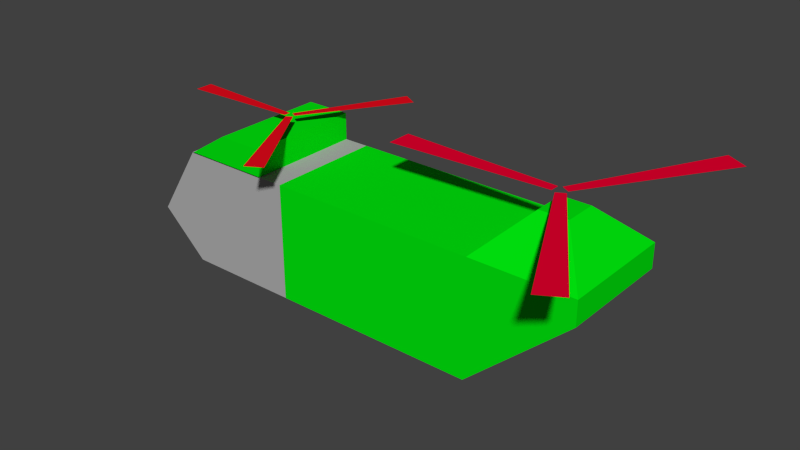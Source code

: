 # Source: enigma_helicopter_v2_tri.blend  (saved by Blender 2.71.0; exported with 4.5.12 LTS)
import bpy
from mathutils import Matrix  # noqa: F401  (used for matrix-valued properties, if any)

bpy.ops.wm.read_factory_settings(use_empty=True)
scene = bpy.context.scene
scene.name = 'Scene'

# ---- collections
col_collection_1 = bpy.data.collections.new('Collection 1'); scene.collection.children.link(col_collection_1)
col_collection_5 = bpy.data.collections.new('Collection 5'); scene.collection.children.link(col_collection_5)

# ---- materials (node trees are filled in below, after node groups)
mat_material_004 = bpy.data.materials.new('Material.004')
mat_material_004.alpha_threshold = 0.0
mat_material_004.use_transparent_shadow = False
mat_material_004.diffuse_color = (0.8, 0.0, 0.02842, 1.0)
mat_material_004.roughness = 0.5
mat_material_004.line_color = (0.0, 0.0, 0.0, 1.0)
mat_material_003 = bpy.data.materials.new('Material.003')
mat_material_003.alpha_threshold = 0.0
mat_material_003.use_transparent_shadow = False
mat_material_003.diffuse_color = (0.8, 0.003525, 0.01244, 1.0)
mat_material_003.roughness = 0.5
mat_material_003.line_color = (0.0, 0.0, 0.0, 1.0)
mat_material = bpy.data.materials.new('Material')
mat_material.alpha_threshold = 0.0
mat_material.use_transparent_shadow = False
mat_material.diffuse_color = (0.0, 0.8, 0.004766, 1.0)
mat_material.roughness = 0.5
mat_material.line_color = (0.0, 0.0, 0.0, 1.0)
mat_material_001 = bpy.data.materials.new('Material.001')
mat_material_001.alpha_threshold = 0.0
mat_material_001.use_transparent_shadow = False
mat_material_001.diffuse_color = (0.4292, 0.4292, 0.4292, 1.0)
mat_material_001.roughness = 0.5
mat_material_001.line_color = (0.0, 0.0, 0.0, 1.0)

# ---- material node trees

# ---- world
world_world = bpy.data.worlds.new('World'); scene.world = world_world
world_world.color = (0.05088, 0.05088, 0.05088)
world_world.use_sun_shadow = False
world_world.sun_shadow_jitter_overblur = 0.0
world_world.cycles.sampling_method = 'MANUAL'
world_world.cycles.sample_map_resolution = 256

# ---- meshes
me_cube_003 = bpy.data.meshes.new('Cube.003')
me_cube_003.from_pydata([(4.122, 0.1369, 1.7), (4.227, 0.07686, 1.7), (5.038, 1.918, 1.7), (5.311, 1.76, 1.7), (5.046, -1.803, 1.7), (5.319, -1.646, 1.7), (4.131, -0.02226, 1.7), (4.235, 0.03782, 1.7), (2.081, 0.2188, 1.7), (2.081, -0.09592, 1.7), (4.081, 0.1215, 1.7), (4.081, 0.001372, 1.7)], [], [(0, 1, 3), (7, 6, 4), (10, 8, 9), (2, 0, 3), (5, 7, 4), (11, 10, 9)])
me_cube_003.materials.append(mat_material_004)
me_cube_003.use_remesh_preserve_volume = False
me_cube_003.use_remesh_preserve_attributes = False
me_cube_003.use_mirror_vertex_groups = False
me_cube_003.update()
me_cube_002 = bpy.data.meshes.new('Cube.002')
me_cube_002.from_pydata([(0.9193, 1.714, 1.526), (0.6467, 1.872, 1.526), (-0.165, 0.03079, 1.526), (-0.269, 0.09087, 1.526), (0.6549, -1.849, 1.526), (0.9275, -1.692, 1.526), (-0.2608, -0.06832, 1.526), (-0.1568, -0.008248, 1.526), (-2.31, 0.1727, 1.526), (-2.31, -0.142, 1.526), (-0.31, 0.07545, 1.526), (-0.31, -0.0447, 1.526)], [], [(3, 2, 0, 1), (7, 6, 4, 5), (11, 10, 8, 9)])
me_cube_002.materials.append(mat_material_003)
me_cube_002.use_remesh_preserve_volume = False
me_cube_002.use_remesh_preserve_attributes = False
me_cube_002.use_mirror_vertex_groups = False
me_cube_002.update()
me_cube = bpy.data.meshes.new('Cube')
me_cube.from_pydata([(-0.967, -1.0, -1.0), (-0.967, 1.0, -1.0), (2.58, 1.0, -1.0), (2.58, -1.0, -1.0), (-0.967, -1.0, 1.0), (-0.967, 1.0, 1.0), (2.58, 1.0, 1.0), (2.58, -1.0, 1.0), (-2.965, -1.0, -1.0), (-2.965, 1.0, -1.0), (-0.9653, 1.0, -1.0), (-0.9653, -1.0, -1.0), (-2.965, -1.0, 1.0), (-2.965, 1.0, 1.0), (-0.9653, 1.0, 1.0), (-0.9653, -1.0, 1.0), (-3.776, -1.0, -0.2497), (-3.776, 1.0, -0.2497), (-0.9653, 1.0, -0.2497), (-0.9653, -1.0, -0.2497), (-2.966, -1.0, 0.9865), (-2.966, 1.0, 0.9865), (-1.406, 1.0, 0.9865), (-1.406, -1.0, 0.9865), (-2.207, -1.0, 1.467), (-2.207, 1.0, 1.467), (-1.406, 1.0, 1.467), (-1.406, -1.0, 1.467), (4.334, 1.0, 0.5879), (4.334, -1.0, 0.5879), (4.334, 1.0, 1.0), (4.334, -1.0, 1.0), (3.211, 0.2798, 1.638), (3.211, -0.2798, 1.638), (3.702, 0.2798, 1.638), (3.702, -0.2798, 1.638)], [], [(4, 5, 1, 0), (5, 6, 2, 1), (3, 2, 28, 29), (7, 4, 0, 3), (0, 1, 2, 3), (7, 6, 5, 4), (16, 17, 9, 8), (17, 18, 10, 9), (18, 19, 11, 10), (19, 16, 8, 11), (8, 9, 10, 11), (15, 14, 13, 12), (12, 13, 17, 16), (13, 14, 18, 17), (14, 15, 19, 18), (15, 12, 16, 19), (24, 25, 21, 20), (25, 26, 22, 21), (26, 27, 23, 22), (27, 24, 20, 23), (20, 21, 22, 23), (27, 26, 25, 24), (30, 31, 29, 28), (7, 3, 29, 31), (30, 6, 32, 34), (2, 6, 30, 28), (32, 33, 35, 34), (7, 31, 35, 33), (31, 30, 34, 35), (6, 7, 33, 32)])
me_cube.polygons.foreach_set('material_index', [0, 0, 0, 0, 0, 0, 1, 1, 0, 1, 1, 1, 1, 1, 0, 1, 0, 0, 0, 0, 0, 0, 0, 0, 0, 0, 0, 0, 0, 0])
me_cube.materials.append(mat_material)
me_cube.materials.append(mat_material_001)
me_cube.use_remesh_preserve_volume = False
me_cube.use_remesh_preserve_attributes = False
me_cube.use_mirror_vertex_groups = False
me_cube.update()

# ---- objects
ob_cube_002 = bpy.data.objects.new('Cube.002', me_cube_003)
ob_cube_001 = bpy.data.objects.new('Cube.001', me_cube_002)
ob_cube = bpy.data.objects.new('Cube', me_cube)

# ---- transforms, parenting, visibility, modifiers, constraints
ob_cube_002.location = (-2.258, -0.07334, -0.4397)
ob_cube_002.scale = (1.356, 1.356, 1.356)
ob_cube_002.lineart.crease_threshold = 0.0
ob_cube_001.location = (-1.463, 0.0, 0.1283)
ob_cube_001.lineart.crease_threshold = 0.0
_m = ob_cube_001.modifiers.new('Triangulate', 'TRIANGULATE')
ob_cube.location = (0.0, 0.0, 0.0)
ob_cube.lineart.crease_threshold = 0.0
_m = ob_cube.modifiers.new('Triangulate', 'TRIANGULATE')

# ---- collection membership
col_collection_1.objects.link(ob_cube_002)
col_collection_1.objects.link(ob_cube_001)
col_collection_5.objects.link(ob_cube)

# ---- scene / render settings (as saved in the file)
scene.frame_start = 1; scene.frame_end = 250; scene.frame_set(0)
scene.render.engine = 'BLENDER_EEVEE_NEXT'
scene.render.resolution_percentage = 50
scene.render.dither_intensity = 0.0
scene.cycles.use_denoising = False
scene.cycles.samples = 10
scene.cycles.sampling_pattern = 'TABULATED_SOBOL'
scene.cycles.light_sampling_threshold = 0.0
scene.cycles.use_adaptive_sampling = False
scene.cycles.use_light_tree = False
scene.cycles.blur_glossy = 0.0
scene.cycles.volume_bounces = 1
scene.cycles.pixel_filter_type = 'GAUSSIAN'
scene.cycles.sample_clamp_indirect = 0.0
scene.view_settings.view_transform = 'Standard'
bpy.context.view_layer.update()

# ---- added for rendering (the .blend has no active camera and no usable light): camera, sun
cam_auto = bpy.data.cameras.new('AutoCamera')
cam_auto.lens = 50.0
cam_auto.sensor_width = 36.0
cam_auto.clip_end = 1000.0
ob_auto_camera = bpy.data.objects.new('AutoCamera', cam_auto)
scene.collection.objects.link(ob_auto_camera)
ob_auto_camera.location = (10.2849, -11.6316, 8.18974)
ob_auto_camera.rotation_euler = (1.09748, -7.21219e-08, 0.694738)
scene.camera = ob_auto_camera
light_auto_sun = bpy.data.lights.new('AutoSun', 'SUN')
light_auto_sun.energy = 3.0
light_auto_sun.angle = 0.0523599
ob_auto_sun = bpy.data.objects.new('AutoSun', light_auto_sun)
scene.collection.objects.link(ob_auto_sun)
ob_auto_sun.rotation_euler = (0.872665, 0.174533, 0.523599)
bpy.context.view_layer.update()
